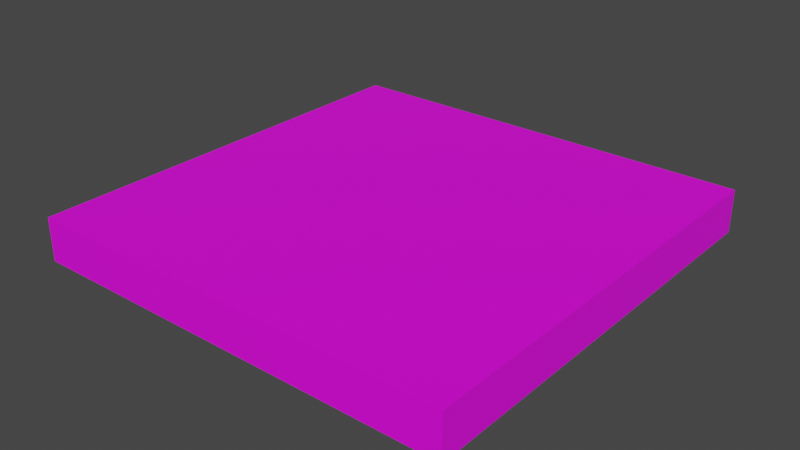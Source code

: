 # Source: 1.blend  (saved by Blender 3.4.6; exported with 4.5.12 LTS)
import bpy
from mathutils import Matrix  # noqa: F401  (used for matrix-valued properties, if any)

bpy.ops.wm.read_factory_settings(use_empty=True)
scene = bpy.context.scene
scene.name = 'Scene'

# ---- collections
col_collection = bpy.data.collections.new('Collection'); scene.collection.children.link(col_collection)

# ---- images (referenced by path relative to the original .blend; pixels are not part of the script)
import os
ASSET_DIR = os.environ.get("B2B_ASSET_DIR", "")  # directory of the original .blend (textures are referenced by path, not embedded)
HERE = os.path.dirname(os.path.abspath(__file__))  # packed textures are extracted next to this script under _unpacked/

def load_image(name, relpath, width, height, colorspace="sRGB"):
    """Load a texture the original file referenced (path relative to the .blend, or extracted next to this script)."""
    p = next((c for c in (os.path.join(HERE, relpath), os.path.join(ASSET_DIR, relpath)) if relpath and os.path.exists(c)), "")
    if p:
        img = bpy.data.images.load(p, check_existing=True)
        img.name = name
    else:  # same state as the original file: an image datablock whose file is absent (Cycles renders it pink)
        img = bpy.data.images.new(name, width, height)
        img.source = "FILE"
        img.filepath = "//" + (relpath or name)
    img.colorspace_settings.name = colorspace
    return img
img_1_png = load_image('终点1.png', '终点1.png', 1024, 1024, 'sRGB')

# ---- materials (node trees are filled in below, after node groups)
mat_material = bpy.data.materials.new('Material')
mat_material.alpha_threshold = 0.0
mat_material.use_transparent_shadow = False
mat_material.roughness = 0.5
mat_material.line_color = (0.0, 0.0, 0.0, 1.0)

# ---- material node trees
mat_material.use_nodes = True; mat_material.node_tree.nodes.clear()
_N = mat_material.node_tree.nodes; _L = mat_material.node_tree.links
n0 = _N.new('ShaderNodeOutputMaterial'); n0.name = 'Material Output'; n0.location = (300, 300)
n1 = _N.new('ShaderNodeBsdfPrincipled'); n1.name = 'Principled BSDF'; n1.location = (10, 300)
n1.distribution = 'GGX'
n1.subsurface_method = 'RANDOM_WALK_SKIN'
n1.inputs[3].default_value = 1.45
n1.inputs[27].default_value = (0.0, 0.0, 0.0, 1.0)
n1.inputs[28].default_value = 1.0
n2 = _N.new('ShaderNodeTexImage'); n2.name = '图像纹理'; n2.location = (-280, 275)
n2.image = img_1_png
n3 = _N.new('ShaderNodeTexCoord'); n3.name = '纹理坐标'; n3.location = (-470, 275)
_L.new(n1.outputs[0], n0.inputs[0])
_L.new(n2.outputs[0], n1.inputs[0])
_L.new(n3.outputs[2], n2.inputs[0])
n0.is_active_output = True

# ---- world
world_world = bpy.data.worlds.new('World'); scene.world = world_world
world_world.use_nodes = True; world_world.node_tree.nodes.clear()
_N = world_world.node_tree.nodes; _L = world_world.node_tree.links
n0 = _N.new('ShaderNodeOutputWorld'); n0.name = 'World Output'; n0.location = (300, 300)
n1 = _N.new('ShaderNodeBackground'); n1.name = 'Background'; n1.location = (10, 300)
n1.inputs[0].default_value = (0.05088, 0.05088, 0.05088, 1.0)
_L.new(n1.outputs[0], n0.inputs[0])
n0.is_active_output = True
world_world.color = (0.05088, 0.05088, 0.05088)
world_world.use_sun_shadow = False
world_world.sun_shadow_jitter_overblur = 0.0

# ---- meshes
me_cube = bpy.data.meshes.new('Cube')
me_cube.from_pydata([(1.0, 0.1, -10.0), (1.0, -0.1, -10.0), (1.0, 0.1, 10.0), (1.0, -0.1, 10.0), (-1.0, 0.1, -10.0), (-1.0, -0.1, -10.0), (-1.0, 0.1, 10.0), (-1.0, -0.1, 10.0)], [], [(0, 4, 6, 2), (3, 2, 6, 7), (7, 6, 4, 5), (5, 1, 3, 7), (1, 0, 2, 3), (5, 4, 0, 1)])
_uv = me_cube.uv_layers.new(name='UVMap')
_uv.uv.foreach_set('vector', [0.5866, 0.5, 0.7694, 0.5, 0.7694, 0.6808, 0.5866, 0.6808, 0.4038, 0.6808, 0.5866, 0.6808, 0.5866, 0.8617, 0.4038, 0.8617, 0.4038, 0.1383, 0.5866, 0.1383, 0.5866, 0.3192, 0.4038, 0.3192, 0.2211, 0.5, 0.4038, 0.5, 0.4038, 0.6808, 0.2211, 0.6808, 0.4038, 0.5, 0.5866, 0.5, 0.5866, 0.6808, 0.4038, 0.6808, 0.4038, 0.3192, 0.5866, 0.3192, 0.5866, 0.5, 0.4038, 0.5])
me_cube.materials.append(mat_material)
me_cube.use_mirror_vertex_groups = False
me_cube.update()

# ---- objects
ob_cube = bpy.data.objects.new('Cube', me_cube)

# ---- transforms, parenting, visibility, modifiers, constraints
ob_cube.location = (0.0, 0.0, 0.0)
ob_cube.rotation_euler = (1.571, 0.0, 0.0)
ob_cube.scale = (1.0, 1.0, 0.1)
ob_cube.lock_rotations_4d = False
ob_cube.empty_display_type = 'ARROWS'
ob_cube.lineart.crease_threshold = 0.0

# ---- collection membership
col_collection.objects.link(ob_cube)

# ---- scene / render settings (as saved in the file)
scene.frame_start = 1; scene.frame_end = 250; scene.frame_set(1)
scene.render.engine = 'BLENDER_EEVEE_NEXT'
scene.cycles.sampling_pattern = 'TABULATED_SOBOL'
scene.cycles.use_light_tree = False
scene.view_settings.view_transform = 'Filmic'
bpy.context.view_layer.update()

# ---- added for rendering (the .blend has no active camera and no usable light): camera, sun
cam_auto = bpy.data.cameras.new('AutoCamera')
cam_auto.lens = 50.0
cam_auto.sensor_width = 36.0
cam_auto.clip_end = 1000.0
ob_auto_camera = bpy.data.objects.new('AutoCamera', cam_auto)
scene.collection.objects.link(ob_auto_camera)
ob_auto_camera.location = (2.62346, -3.14816, 2.09877)
ob_auto_camera.rotation_euler = (1.09748, -7.21219e-08, 0.694738)
scene.camera = ob_auto_camera
light_auto_sun = bpy.data.lights.new('AutoSun', 'SUN')
light_auto_sun.energy = 3.0
light_auto_sun.angle = 0.0523599
ob_auto_sun = bpy.data.objects.new('AutoSun', light_auto_sun)
scene.collection.objects.link(ob_auto_sun)
ob_auto_sun.rotation_euler = (0.872665, 0.174533, 0.523599)
bpy.context.view_layer.update()

